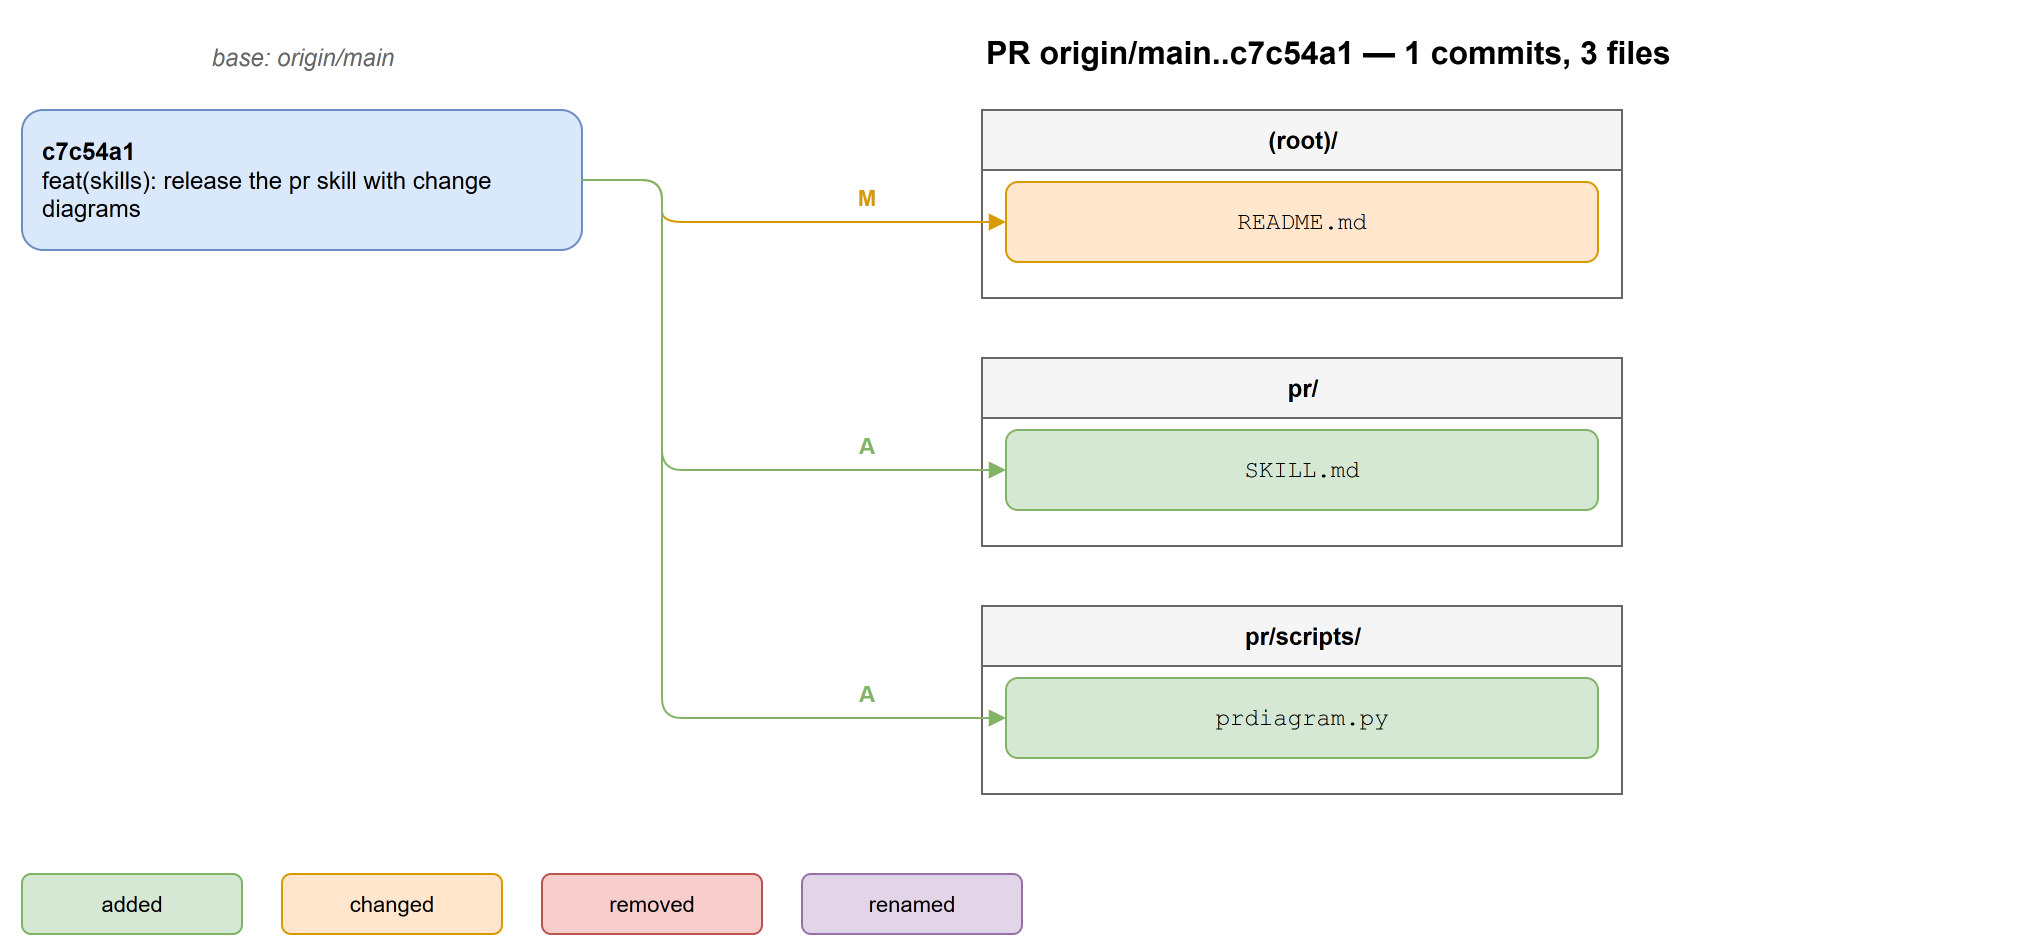

The diagram above was exported from draw.io. Its source (the exported page's mxGraphModel, read from the mxfile embedded in the PNG):
<mxGraphModel>
  <root>
    <mxCell id="0" />
    <mxCell id="1" parent="0" />
    <mxCell id="2" value="&lt;b&gt;c7c54a1&lt;/b&gt;&#10;feat(skills): release the pr skill with change diagrams" style="rounded=1;whiteSpace=wrap;html=1;fillColor=#dae8fc;strokeColor=#6c8ebf;align=left;spacingLeft=8;" vertex="1" parent="1">
      <mxGeometry x="40" y="60" width="280" height="70" as="geometry" />
    </mxCell>
    <mxCell id="3" value="base: origin/main" style="text;html=1;align=center;fontStyle=2;fontColor=#666666;" vertex="1" parent="1">
      <mxGeometry x="40" y="20" width="280" height="30" as="geometry" />
    </mxCell>
    <mxCell id="4" value="(root)/" style="swimlane;startSize=30;html=1;fontStyle=1;fillColor=#f5f5f5;strokeColor=#666666;pointerEvents=0;" vertex="1" parent="1">
      <mxGeometry x="520" y="60" width="320" height="94" as="geometry" />
    </mxCell>
    <mxCell id="5" value="README.md" style="rounded=1;whiteSpace=wrap;html=1;fillColor=#ffe6cc;strokeColor=#d79b00;fontFamily=Courier New;" vertex="1" parent="4">
      <mxGeometry x="12" y="36" width="296" height="40" as="geometry" />
    </mxCell>
    <mxCell id="6" value="pr/" style="swimlane;startSize=30;html=1;fontStyle=1;fillColor=#f5f5f5;strokeColor=#666666;pointerEvents=0;" vertex="1" parent="1">
      <mxGeometry x="520" y="184" width="320" height="94" as="geometry" />
    </mxCell>
    <mxCell id="7" value="SKILL.md" style="rounded=1;whiteSpace=wrap;html=1;fillColor=#d5e8d4;strokeColor=#82b366;fontFamily=Courier New;" vertex="1" parent="6">
      <mxGeometry x="12" y="36" width="296" height="40" as="geometry" />
    </mxCell>
    <mxCell id="8" value="pr/scripts/" style="swimlane;startSize=30;html=1;fontStyle=1;fillColor=#f5f5f5;strokeColor=#666666;pointerEvents=0;" vertex="1" parent="1">
      <mxGeometry x="520" y="308" width="320" height="94" as="geometry" />
    </mxCell>
    <mxCell id="9" value="prdiagram.py" style="rounded=1;whiteSpace=wrap;html=1;fillColor=#d5e8d4;strokeColor=#82b366;fontFamily=Courier New;" vertex="1" parent="8">
      <mxGeometry x="12" y="36" width="296" height="40" as="geometry" />
    </mxCell>
    <mxCell id="10" value="M" style="edgeStyle=orthogonalEdgeStyle;html=1;rounded=1;endArrow=block;strokeColor=#d79b00;fontColor=#d79b00;fontStyle=1;exitX=1;exitY=0.5;entryX=0;entryY=0.5;labelBackgroundColor=#ffffff;" edge="1" parent="1" source="2" target="5">
      <mxGeometry relative="1" x="1" as="geometry">
        <mxPoint x="-70" y="-12" as="offset" />
        <Array as="points">
          <mxPoint x="360" y="116" />
        </Array>
      </mxGeometry>
    </mxCell>
    <mxCell id="11" value="A" style="edgeStyle=orthogonalEdgeStyle;html=1;rounded=1;endArrow=block;strokeColor=#82b366;fontColor=#82b366;fontStyle=1;exitX=1;exitY=0.5;entryX=0;entryY=0.5;labelBackgroundColor=#ffffff;" edge="1" parent="1" source="2" target="7">
      <mxGeometry relative="1" x="1" as="geometry">
        <mxPoint x="-70" y="-12" as="offset" />
        <Array as="points">
          <mxPoint x="360" y="240" />
        </Array>
      </mxGeometry>
    </mxCell>
    <mxCell id="12" value="A" style="edgeStyle=orthogonalEdgeStyle;html=1;rounded=1;endArrow=block;strokeColor=#82b366;fontColor=#82b366;fontStyle=1;exitX=1;exitY=0.5;entryX=0;entryY=0.5;labelBackgroundColor=#ffffff;" edge="1" parent="1" source="2" target="9">
      <mxGeometry relative="1" x="1" as="geometry">
        <mxPoint x="-70" y="-12" as="offset" />
        <Array as="points">
          <mxPoint x="360" y="364" />
        </Array>
      </mxGeometry>
    </mxCell>
    <mxCell id="13" value="added" style="rounded=1;whiteSpace=wrap;html=1;fontSize=11;fillColor=#d5e8d4;strokeColor=#82b366;" vertex="1" parent="1">
      <mxGeometry x="40" y="442" width="110" height="30" as="geometry" />
    </mxCell>
    <mxCell id="14" value="changed" style="rounded=1;whiteSpace=wrap;html=1;fontSize=11;fillColor=#ffe6cc;strokeColor=#d79b00;" vertex="1" parent="1">
      <mxGeometry x="170" y="442" width="110" height="30" as="geometry" />
    </mxCell>
    <mxCell id="15" value="removed" style="rounded=1;whiteSpace=wrap;html=1;fontSize=11;fillColor=#f8cecc;strokeColor=#b85450;" vertex="1" parent="1">
      <mxGeometry x="300" y="442" width="110" height="30" as="geometry" />
    </mxCell>
    <mxCell id="16" value="renamed" style="rounded=1;whiteSpace=wrap;html=1;fontSize=11;fillColor=#e1d5e7;strokeColor=#9673a6;" vertex="1" parent="1">
      <mxGeometry x="430" y="442" width="110" height="30" as="geometry" />
    </mxCell>
    <mxCell id="17" value="PR origin/main..c7c54a1 — 1 commits, 3 files" style="text;html=1;fontSize=16;fontStyle=1;" vertex="1" parent="1">
      <mxGeometry x="520" y="15" width="520" height="30" as="geometry" />
    </mxCell>
  </root>
</mxGraphModel>